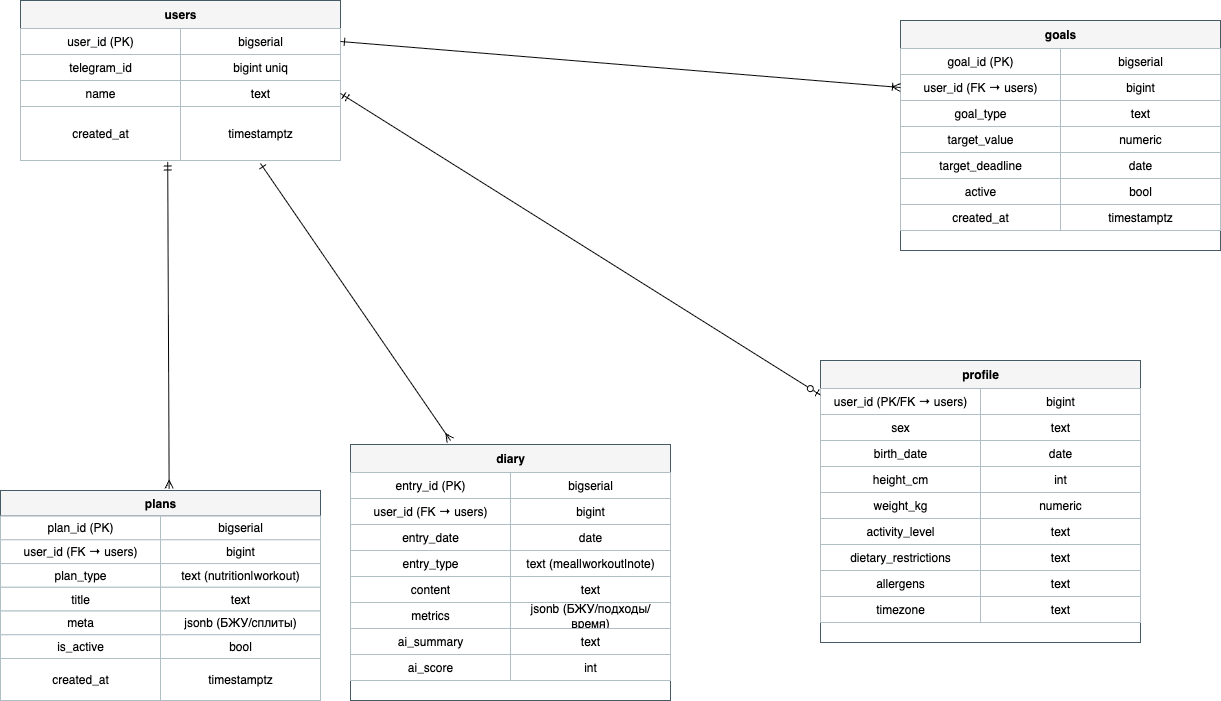

The diagram above was exported from draw.io. Its source (the exported page's mxGraphModel, read from the mxfile embedded in the PNG):
<mxGraphModel dx="1412" dy="1200" grid="1" gridSize="10" guides="1" tooltips="1" connect="1" arrows="1" fold="1" page="1" pageScale="1" pageWidth="850" pageHeight="1100" math="0" shadow="0">
  <root>
    <mxCell id="0" />
    <mxCell id="1" parent="0" />
    <mxCell id="users_container" value="" style="shape=rectangle;rounded=0;whiteSpace=wrap;html=1;strokeColor=#455A64;fillColor=#FFFFFF;" parent="1" vertex="1">
      <mxGeometry x="30" y="60" width="320" height="160" as="geometry" />
    </mxCell>
    <mxCell id="users_header" value="&lt;b&gt;users&lt;/b&gt;" style="shape=rectangle;whiteSpace=wrap;html=1;fillColor=#F5F5F5;strokeColor=#455A64;fontStyle=1;" parent="users_container" vertex="1">
      <mxGeometry width="320" height="28" as="geometry" />
    </mxCell>
    <mxCell id="users_r0_c0" value="user_id (PK)" style="shape=rectangle;whiteSpace=wrap;html=1;strokeColor=#B0BEC5;fillColor=#FFFFFF;" parent="users_container" vertex="1">
      <mxGeometry y="28" width="160" height="26" as="geometry" />
    </mxCell>
    <mxCell id="users_r0_c1" value="bigserial" style="shape=rectangle;whiteSpace=wrap;html=1;strokeColor=#B0BEC5;fillColor=#FFFFFF;" parent="users_container" vertex="1">
      <mxGeometry x="160" y="28" width="160" height="26" as="geometry" />
    </mxCell>
    <mxCell id="users_r1_c0" value="telegram_id" style="shape=rectangle;whiteSpace=wrap;html=1;strokeColor=#B0BEC5;fillColor=#FFFFFF;" parent="users_container" vertex="1">
      <mxGeometry y="54" width="160" height="26" as="geometry" />
    </mxCell>
    <mxCell id="users_r1_c1" value="bigint uniq" style="shape=rectangle;whiteSpace=wrap;html=1;strokeColor=#B0BEC5;fillColor=#FFFFFF;" parent="users_container" vertex="1">
      <mxGeometry x="160" y="54" width="160" height="26" as="geometry" />
    </mxCell>
    <mxCell id="users_r2_c0" value="name" style="shape=rectangle;whiteSpace=wrap;html=1;strokeColor=#B0BEC5;fillColor=#FFFFFF;" parent="users_container" vertex="1">
      <mxGeometry y="80" width="160" height="26" as="geometry" />
    </mxCell>
    <mxCell id="users_r2_c1" value="text" style="shape=rectangle;whiteSpace=wrap;html=1;strokeColor=#B0BEC5;fillColor=#FFFFFF;" parent="users_container" vertex="1">
      <mxGeometry x="160" y="80" width="160" height="26" as="geometry" />
    </mxCell>
    <mxCell id="users_r3_c0" value="created_at" style="shape=rectangle;whiteSpace=wrap;html=1;strokeColor=#B0BEC5;fillColor=#FFFFFF;" parent="users_container" vertex="1">
      <mxGeometry y="106" width="160" height="54" as="geometry" />
    </mxCell>
    <mxCell id="users_r3_c1" value="timestamptz" style="shape=rectangle;whiteSpace=wrap;html=1;strokeColor=#B0BEC5;fillColor=#FFFFFF;" parent="users_container" vertex="1">
      <mxGeometry x="160" y="106" width="160" height="54" as="geometry" />
    </mxCell>
    <mxCell id="profile_container" value="" style="shape=rectangle;rounded=0;whiteSpace=wrap;html=1;strokeColor=#455A64;fillColor=#FFFFFF;" parent="1" vertex="1">
      <mxGeometry x="830" y="420" width="320" height="282" as="geometry" />
    </mxCell>
    <mxCell id="profile_header" value="&lt;b&gt;profile&lt;/b&gt;" style="shape=rectangle;whiteSpace=wrap;html=1;fillColor=#F5F5F5;strokeColor=#455A64;fontStyle=1;" parent="profile_container" vertex="1">
      <mxGeometry width="320" height="28" as="geometry" />
    </mxCell>
    <mxCell id="profile_r0_c0" value="user_id (PK/FK → users)" style="shape=rectangle;whiteSpace=wrap;html=1;strokeColor=#B0BEC5;fillColor=#FFFFFF;" parent="profile_container" vertex="1">
      <mxGeometry y="28" width="160" height="26" as="geometry" />
    </mxCell>
    <mxCell id="profile_r0_c1" value="bigint" style="shape=rectangle;whiteSpace=wrap;html=1;strokeColor=#B0BEC5;fillColor=#FFFFFF;" parent="profile_container" vertex="1">
      <mxGeometry x="160" y="28" width="160" height="26" as="geometry" />
    </mxCell>
    <mxCell id="profile_r1_c0" value="sex" style="shape=rectangle;whiteSpace=wrap;html=1;strokeColor=#B0BEC5;fillColor=#FFFFFF;" parent="profile_container" vertex="1">
      <mxGeometry y="54" width="160" height="26" as="geometry" />
    </mxCell>
    <mxCell id="profile_r1_c1" value="text" style="shape=rectangle;whiteSpace=wrap;html=1;strokeColor=#B0BEC5;fillColor=#FFFFFF;" parent="profile_container" vertex="1">
      <mxGeometry x="160" y="54" width="160" height="26" as="geometry" />
    </mxCell>
    <mxCell id="profile_r2_c0" value="birth_date" style="shape=rectangle;whiteSpace=wrap;html=1;strokeColor=#B0BEC5;fillColor=#FFFFFF;" parent="profile_container" vertex="1">
      <mxGeometry y="80" width="160" height="26" as="geometry" />
    </mxCell>
    <mxCell id="profile_r2_c1" value="date" style="shape=rectangle;whiteSpace=wrap;html=1;strokeColor=#B0BEC5;fillColor=#FFFFFF;" parent="profile_container" vertex="1">
      <mxGeometry x="160" y="80" width="160" height="26" as="geometry" />
    </mxCell>
    <mxCell id="profile_r3_c0" value="height_cm" style="shape=rectangle;whiteSpace=wrap;html=1;strokeColor=#B0BEC5;fillColor=#FFFFFF;" parent="profile_container" vertex="1">
      <mxGeometry y="106" width="160" height="26" as="geometry" />
    </mxCell>
    <mxCell id="profile_r3_c1" value="int" style="shape=rectangle;whiteSpace=wrap;html=1;strokeColor=#B0BEC5;fillColor=#FFFFFF;" parent="profile_container" vertex="1">
      <mxGeometry x="160" y="106" width="160" height="26" as="geometry" />
    </mxCell>
    <mxCell id="profile_r4_c0" value="weight_kg" style="shape=rectangle;whiteSpace=wrap;html=1;strokeColor=#B0BEC5;fillColor=#FFFFFF;" parent="profile_container" vertex="1">
      <mxGeometry y="132" width="160" height="26" as="geometry" />
    </mxCell>
    <mxCell id="profile_r4_c1" value="numeric" style="shape=rectangle;whiteSpace=wrap;html=1;strokeColor=#B0BEC5;fillColor=#FFFFFF;" parent="profile_container" vertex="1">
      <mxGeometry x="160" y="132" width="160" height="26" as="geometry" />
    </mxCell>
    <mxCell id="profile_r5_c0" value="activity_level" style="shape=rectangle;whiteSpace=wrap;html=1;strokeColor=#B0BEC5;fillColor=#FFFFFF;" parent="profile_container" vertex="1">
      <mxGeometry y="158" width="160" height="26" as="geometry" />
    </mxCell>
    <mxCell id="profile_r5_c1" value="text" style="shape=rectangle;whiteSpace=wrap;html=1;strokeColor=#B0BEC5;fillColor=#FFFFFF;" parent="profile_container" vertex="1">
      <mxGeometry x="160" y="158" width="160" height="26" as="geometry" />
    </mxCell>
    <mxCell id="profile_r6_c0" value="dietary_restrictions" style="shape=rectangle;whiteSpace=wrap;html=1;strokeColor=#B0BEC5;fillColor=#FFFFFF;" parent="profile_container" vertex="1">
      <mxGeometry y="184" width="160" height="26" as="geometry" />
    </mxCell>
    <mxCell id="profile_r6_c1" value="text" style="shape=rectangle;whiteSpace=wrap;html=1;strokeColor=#B0BEC5;fillColor=#FFFFFF;" parent="profile_container" vertex="1">
      <mxGeometry x="160" y="184" width="160" height="26" as="geometry" />
    </mxCell>
    <mxCell id="profile_r7_c0" value="allergens" style="shape=rectangle;whiteSpace=wrap;html=1;strokeColor=#B0BEC5;fillColor=#FFFFFF;" parent="profile_container" vertex="1">
      <mxGeometry y="210" width="160" height="26" as="geometry" />
    </mxCell>
    <mxCell id="profile_r7_c1" value="text" style="shape=rectangle;whiteSpace=wrap;html=1;strokeColor=#B0BEC5;fillColor=#FFFFFF;" parent="profile_container" vertex="1">
      <mxGeometry x="160" y="210" width="160" height="26" as="geometry" />
    </mxCell>
    <mxCell id="profile_r8_c0" value="timezone" style="shape=rectangle;whiteSpace=wrap;html=1;strokeColor=#B0BEC5;fillColor=#FFFFFF;" parent="profile_container" vertex="1">
      <mxGeometry y="236" width="160" height="26" as="geometry" />
    </mxCell>
    <mxCell id="profile_r8_c1" value="text" style="shape=rectangle;whiteSpace=wrap;html=1;strokeColor=#B0BEC5;fillColor=#FFFFFF;" parent="profile_container" vertex="1">
      <mxGeometry x="160" y="236" width="160" height="26" as="geometry" />
    </mxCell>
    <mxCell id="goals_container" value="" style="shape=rectangle;rounded=0;whiteSpace=wrap;html=1;strokeColor=#455A64;fillColor=#FFFFFF;" parent="1" vertex="1">
      <mxGeometry x="910" y="80" width="320" height="230" as="geometry" />
    </mxCell>
    <mxCell id="goals_header" value="&lt;b&gt;goals&lt;/b&gt;" style="shape=rectangle;whiteSpace=wrap;html=1;fillColor=#F5F5F5;strokeColor=#455A64;fontStyle=1;" parent="goals_container" vertex="1">
      <mxGeometry width="320" height="28" as="geometry" />
    </mxCell>
    <mxCell id="goals_r0_c0" value="goal_id (PK)" style="shape=rectangle;whiteSpace=wrap;html=1;strokeColor=#B0BEC5;fillColor=#FFFFFF;" parent="goals_container" vertex="1">
      <mxGeometry y="28" width="160" height="26" as="geometry" />
    </mxCell>
    <mxCell id="goals_r0_c1" value="bigserial" style="shape=rectangle;whiteSpace=wrap;html=1;strokeColor=#B0BEC5;fillColor=#FFFFFF;" parent="goals_container" vertex="1">
      <mxGeometry x="160" y="28" width="160" height="26" as="geometry" />
    </mxCell>
    <mxCell id="goals_r1_c0" value="user_id (FK → users)" style="shape=rectangle;whiteSpace=wrap;html=1;strokeColor=#B0BEC5;fillColor=#FFFFFF;" parent="goals_container" vertex="1">
      <mxGeometry y="54" width="160" height="26" as="geometry" />
    </mxCell>
    <mxCell id="goals_r1_c1" value="bigint" style="shape=rectangle;whiteSpace=wrap;html=1;strokeColor=#B0BEC5;fillColor=#FFFFFF;" parent="goals_container" vertex="1">
      <mxGeometry x="160" y="54" width="160" height="26" as="geometry" />
    </mxCell>
    <mxCell id="goals_r2_c0" value="goal_type" style="shape=rectangle;whiteSpace=wrap;html=1;strokeColor=#B0BEC5;fillColor=#FFFFFF;" parent="goals_container" vertex="1">
      <mxGeometry y="80" width="160" height="26" as="geometry" />
    </mxCell>
    <mxCell id="goals_r2_c1" value="text" style="shape=rectangle;whiteSpace=wrap;html=1;strokeColor=#B0BEC5;fillColor=#FFFFFF;" parent="goals_container" vertex="1">
      <mxGeometry x="160" y="80" width="160" height="26" as="geometry" />
    </mxCell>
    <mxCell id="goals_r3_c0" value="target_value" style="shape=rectangle;whiteSpace=wrap;html=1;strokeColor=#B0BEC5;fillColor=#FFFFFF;" parent="goals_container" vertex="1">
      <mxGeometry y="106" width="160" height="26" as="geometry" />
    </mxCell>
    <mxCell id="goals_r3_c1" value="numeric" style="shape=rectangle;whiteSpace=wrap;html=1;strokeColor=#B0BEC5;fillColor=#FFFFFF;" parent="goals_container" vertex="1">
      <mxGeometry x="160" y="106" width="160" height="26" as="geometry" />
    </mxCell>
    <mxCell id="goals_r4_c0" value="target_deadline" style="shape=rectangle;whiteSpace=wrap;html=1;strokeColor=#B0BEC5;fillColor=#FFFFFF;" parent="goals_container" vertex="1">
      <mxGeometry y="132" width="160" height="26" as="geometry" />
    </mxCell>
    <mxCell id="goals_r4_c1" value="date" style="shape=rectangle;whiteSpace=wrap;html=1;strokeColor=#B0BEC5;fillColor=#FFFFFF;" parent="goals_container" vertex="1">
      <mxGeometry x="160" y="132" width="160" height="26" as="geometry" />
    </mxCell>
    <mxCell id="goals_r5_c0" value="active" style="shape=rectangle;whiteSpace=wrap;html=1;strokeColor=#B0BEC5;fillColor=#FFFFFF;" parent="goals_container" vertex="1">
      <mxGeometry y="158" width="160" height="26" as="geometry" />
    </mxCell>
    <mxCell id="goals_r5_c1" value="bool" style="shape=rectangle;whiteSpace=wrap;html=1;strokeColor=#B0BEC5;fillColor=#FFFFFF;" parent="goals_container" vertex="1">
      <mxGeometry x="160" y="158" width="160" height="26" as="geometry" />
    </mxCell>
    <mxCell id="goals_r6_c0" value="created_at" style="shape=rectangle;whiteSpace=wrap;html=1;strokeColor=#B0BEC5;fillColor=#FFFFFF;" parent="goals_container" vertex="1">
      <mxGeometry y="184" width="160" height="26" as="geometry" />
    </mxCell>
    <mxCell id="goals_r6_c1" value="timestamptz" style="shape=rectangle;whiteSpace=wrap;html=1;strokeColor=#B0BEC5;fillColor=#FFFFFF;" parent="goals_container" vertex="1">
      <mxGeometry x="160" y="184" width="160" height="26" as="geometry" />
    </mxCell>
    <mxCell id="plans_container" value="" style="shape=rectangle;rounded=0;whiteSpace=wrap;html=1;strokeColor=#455A64;fillColor=#FFFFFF;" parent="1" vertex="1">
      <mxGeometry x="10" y="550" width="320" height="210" as="geometry" />
    </mxCell>
    <mxCell id="plans_header" value="&lt;b&gt;plans&lt;/b&gt;" style="shape=rectangle;whiteSpace=wrap;html=1;fillColor=#F5F5F5;strokeColor=#455A64;fontStyle=1;" parent="plans_container" vertex="1">
      <mxGeometry width="320" height="25.565217391304348" as="geometry" />
    </mxCell>
    <mxCell id="plans_r0_c0" value="plan_id (PK)" style="shape=rectangle;whiteSpace=wrap;html=1;strokeColor=#B0BEC5;fillColor=#FFFFFF;" parent="plans_container" vertex="1">
      <mxGeometry y="25.565217391304348" width="160" height="23.739130434782606" as="geometry" />
    </mxCell>
    <mxCell id="plans_r0_c1" value="bigserial" style="shape=rectangle;whiteSpace=wrap;html=1;strokeColor=#B0BEC5;fillColor=#FFFFFF;" parent="plans_container" vertex="1">
      <mxGeometry x="160" y="25.565217391304348" width="160" height="23.739130434782606" as="geometry" />
    </mxCell>
    <mxCell id="plans_r1_c0" value="user_id (FK → users)" style="shape=rectangle;whiteSpace=wrap;html=1;strokeColor=#B0BEC5;fillColor=#FFFFFF;" parent="plans_container" vertex="1">
      <mxGeometry y="49.30434782608695" width="160" height="23.739130434782606" as="geometry" />
    </mxCell>
    <mxCell id="plans_r1_c1" value="bigint" style="shape=rectangle;whiteSpace=wrap;html=1;strokeColor=#B0BEC5;fillColor=#FFFFFF;" parent="plans_container" vertex="1">
      <mxGeometry x="160" y="49.30434782608695" width="160" height="23.739130434782606" as="geometry" />
    </mxCell>
    <mxCell id="plans_r2_c0" value="plan_type" style="shape=rectangle;whiteSpace=wrap;html=1;strokeColor=#B0BEC5;fillColor=#FFFFFF;" parent="plans_container" vertex="1">
      <mxGeometry y="73.04347826086956" width="160" height="23.739130434782606" as="geometry" />
    </mxCell>
    <mxCell id="plans_r2_c1" value="text (nutrition|workout)" style="shape=rectangle;whiteSpace=wrap;html=1;strokeColor=#B0BEC5;fillColor=#FFFFFF;" parent="plans_container" vertex="1">
      <mxGeometry x="160" y="73.04347826086956" width="160" height="23.739130434782606" as="geometry" />
    </mxCell>
    <mxCell id="plans_r3_c0" value="title" style="shape=rectangle;whiteSpace=wrap;html=1;strokeColor=#B0BEC5;fillColor=#FFFFFF;" parent="plans_container" vertex="1">
      <mxGeometry y="96.78260869565217" width="160" height="23.739130434782606" as="geometry" />
    </mxCell>
    <mxCell id="plans_r3_c1" value="text" style="shape=rectangle;whiteSpace=wrap;html=1;strokeColor=#B0BEC5;fillColor=#FFFFFF;" parent="plans_container" vertex="1">
      <mxGeometry x="160" y="96.78260869565217" width="160" height="23.739130434782606" as="geometry" />
    </mxCell>
    <mxCell id="plans_r4_c0" value="meta" style="shape=rectangle;whiteSpace=wrap;html=1;strokeColor=#B0BEC5;fillColor=#FFFFFF;" parent="plans_container" vertex="1">
      <mxGeometry y="120.52173913043478" width="160" height="23.739130434782606" as="geometry" />
    </mxCell>
    <mxCell id="plans_r4_c1" value="jsonb (БЖУ/сплиты)" style="shape=rectangle;whiteSpace=wrap;html=1;strokeColor=#B0BEC5;fillColor=#FFFFFF;" parent="plans_container" vertex="1">
      <mxGeometry x="160" y="120.52173913043478" width="160" height="23.739130434782606" as="geometry" />
    </mxCell>
    <mxCell id="plans_r5_c0" value="is_active" style="shape=rectangle;whiteSpace=wrap;html=1;strokeColor=#B0BEC5;fillColor=#FFFFFF;" parent="plans_container" vertex="1">
      <mxGeometry y="144.26086956521738" width="160" height="23.739130434782606" as="geometry" />
    </mxCell>
    <mxCell id="plans_r5_c1" value="bool" style="shape=rectangle;whiteSpace=wrap;html=1;strokeColor=#B0BEC5;fillColor=#FFFFFF;" parent="plans_container" vertex="1">
      <mxGeometry x="160" y="144.26086956521738" width="160" height="23.739130434782606" as="geometry" />
    </mxCell>
    <mxCell id="plans_r6_c0" value="created_at" style="shape=rectangle;whiteSpace=wrap;html=1;strokeColor=#B0BEC5;fillColor=#FFFFFF;" parent="plans_container" vertex="1">
      <mxGeometry y="168" width="160" height="42" as="geometry" />
    </mxCell>
    <mxCell id="plans_r6_c1" value="timestamptz" style="shape=rectangle;whiteSpace=wrap;html=1;strokeColor=#B0BEC5;fillColor=#FFFFFF;" parent="plans_container" vertex="1">
      <mxGeometry x="160" y="168" width="160" height="42" as="geometry" />
    </mxCell>
    <mxCell id="diary_container" value="" style="shape=rectangle;rounded=0;whiteSpace=wrap;html=1;strokeColor=#455A64;fillColor=#FFFFFF;" parent="1" vertex="1">
      <mxGeometry x="360" y="504" width="320" height="256" as="geometry" />
    </mxCell>
    <mxCell id="diary_header" value="&lt;b&gt;diary&lt;/b&gt;" style="shape=rectangle;whiteSpace=wrap;html=1;fillColor=#F5F5F5;strokeColor=#455A64;fontStyle=1;" parent="diary_container" vertex="1">
      <mxGeometry width="320" height="28" as="geometry" />
    </mxCell>
    <mxCell id="diary_r0_c0" value="entry_id (PK)" style="shape=rectangle;whiteSpace=wrap;html=1;strokeColor=#B0BEC5;fillColor=#FFFFFF;" parent="diary_container" vertex="1">
      <mxGeometry y="28" width="160" height="26" as="geometry" />
    </mxCell>
    <mxCell id="diary_r0_c1" value="bigserial" style="shape=rectangle;whiteSpace=wrap;html=1;strokeColor=#B0BEC5;fillColor=#FFFFFF;" parent="diary_container" vertex="1">
      <mxGeometry x="160" y="28" width="160" height="26" as="geometry" />
    </mxCell>
    <mxCell id="diary_r1_c0" value="user_id (FK → users)" style="shape=rectangle;whiteSpace=wrap;html=1;strokeColor=#B0BEC5;fillColor=#FFFFFF;" parent="diary_container" vertex="1">
      <mxGeometry y="54" width="160" height="26" as="geometry" />
    </mxCell>
    <mxCell id="diary_r1_c1" value="bigint" style="shape=rectangle;whiteSpace=wrap;html=1;strokeColor=#B0BEC5;fillColor=#FFFFFF;" parent="diary_container" vertex="1">
      <mxGeometry x="160" y="54" width="160" height="26" as="geometry" />
    </mxCell>
    <mxCell id="diary_r2_c0" value="entry_date" style="shape=rectangle;whiteSpace=wrap;html=1;strokeColor=#B0BEC5;fillColor=#FFFFFF;" parent="diary_container" vertex="1">
      <mxGeometry y="80" width="160" height="26" as="geometry" />
    </mxCell>
    <mxCell id="diary_r2_c1" value="date" style="shape=rectangle;whiteSpace=wrap;html=1;strokeColor=#B0BEC5;fillColor=#FFFFFF;" parent="diary_container" vertex="1">
      <mxGeometry x="160" y="80" width="160" height="26" as="geometry" />
    </mxCell>
    <mxCell id="diary_r3_c0" value="entry_type" style="shape=rectangle;whiteSpace=wrap;html=1;strokeColor=#B0BEC5;fillColor=#FFFFFF;" parent="diary_container" vertex="1">
      <mxGeometry y="106" width="160" height="26" as="geometry" />
    </mxCell>
    <mxCell id="diary_r3_c1" value="text (meal|workout|note)" style="shape=rectangle;whiteSpace=wrap;html=1;strokeColor=#B0BEC5;fillColor=#FFFFFF;" parent="diary_container" vertex="1">
      <mxGeometry x="160" y="106" width="160" height="26" as="geometry" />
    </mxCell>
    <mxCell id="diary_r4_c0" value="content" style="shape=rectangle;whiteSpace=wrap;html=1;strokeColor=#B0BEC5;fillColor=#FFFFFF;" parent="diary_container" vertex="1">
      <mxGeometry y="132" width="160" height="26" as="geometry" />
    </mxCell>
    <mxCell id="diary_r4_c1" value="text" style="shape=rectangle;whiteSpace=wrap;html=1;strokeColor=#B0BEC5;fillColor=#FFFFFF;" parent="diary_container" vertex="1">
      <mxGeometry x="160" y="132" width="160" height="26" as="geometry" />
    </mxCell>
    <mxCell id="diary_r5_c0" value="metrics" style="shape=rectangle;whiteSpace=wrap;html=1;strokeColor=#B0BEC5;fillColor=#FFFFFF;" parent="diary_container" vertex="1">
      <mxGeometry y="158" width="160" height="26" as="geometry" />
    </mxCell>
    <mxCell id="diary_r5_c1" value="jsonb (БЖУ/подходы/время)" style="shape=rectangle;whiteSpace=wrap;html=1;strokeColor=#B0BEC5;fillColor=#FFFFFF;" parent="diary_container" vertex="1">
      <mxGeometry x="160" y="158" width="160" height="26" as="geometry" />
    </mxCell>
    <mxCell id="diary_r6_c0" value="ai_summary" style="shape=rectangle;whiteSpace=wrap;html=1;strokeColor=#B0BEC5;fillColor=#FFFFFF;" parent="diary_container" vertex="1">
      <mxGeometry y="184" width="160" height="26" as="geometry" />
    </mxCell>
    <mxCell id="diary_r6_c1" value="text" style="shape=rectangle;whiteSpace=wrap;html=1;strokeColor=#B0BEC5;fillColor=#FFFFFF;" parent="diary_container" vertex="1">
      <mxGeometry x="160" y="184" width="160" height="26" as="geometry" />
    </mxCell>
    <mxCell id="diary_r7_c0" value="ai_score" style="shape=rectangle;whiteSpace=wrap;html=1;strokeColor=#B0BEC5;fillColor=#FFFFFF;" parent="diary_container" vertex="1">
      <mxGeometry y="210" width="160" height="26" as="geometry" />
    </mxCell>
    <mxCell id="diary_r7_c1" value="int" style="shape=rectangle;whiteSpace=wrap;html=1;strokeColor=#B0BEC5;fillColor=#FFFFFF;" parent="diary_container" vertex="1">
      <mxGeometry x="160" y="210" width="160" height="26" as="geometry" />
    </mxCell>
    <mxCell id="0jNlccR1HJKdX8bQbP3s-4" value="" style="fontSize=12;html=1;endArrow=ERone;endFill=1;rounded=0;exitX=0;exitY=0.5;exitDx=0;exitDy=0;entryX=1;entryY=0.5;entryDx=0;entryDy=0;startArrow=ERoneToMany;startFill=0;" edge="1" parent="1" source="goals_r1_c0" target="users_r0_c1">
      <mxGeometry width="100" height="100" relative="1" as="geometry">
        <mxPoint x="980" y="280" as="sourcePoint" />
        <mxPoint x="360" y="130" as="targetPoint" />
      </mxGeometry>
    </mxCell>
    <mxCell id="0jNlccR1HJKdX8bQbP3s-5" value="" style="fontSize=12;html=1;endArrow=ERmandOne;endFill=0;rounded=0;entryX=0.46;entryY=1.009;entryDx=0;entryDy=0;entryPerimeter=0;exitX=0.527;exitY=-0.078;exitDx=0;exitDy=0;exitPerimeter=0;startArrow=ERmany;startFill=0;" edge="1" parent="1" source="plans_header" target="users_container">
      <mxGeometry width="100" height="100" relative="1" as="geometry">
        <mxPoint x="177" y="540" as="sourcePoint" />
        <mxPoint x="160" y="400" as="targetPoint" />
      </mxGeometry>
    </mxCell>
    <mxCell id="0jNlccR1HJKdX8bQbP3s-8" value="" style="fontSize=12;html=1;endArrow=ERone;endFill=1;rounded=0;entryX=0.46;entryY=1.009;entryDx=0;entryDy=0;entryPerimeter=0;startArrow=ERmany;startFill=0;" edge="1" parent="1">
      <mxGeometry width="100" height="100" relative="1" as="geometry">
        <mxPoint x="460" y="500" as="sourcePoint" />
        <mxPoint x="270" y="223" as="targetPoint" />
      </mxGeometry>
    </mxCell>
    <mxCell id="0jNlccR1HJKdX8bQbP3s-10" value="" style="fontSize=12;html=1;endArrow=ERmandOne;rounded=0;entryX=1;entryY=0.5;entryDx=0;entryDy=0;exitX=0;exitY=0.25;exitDx=0;exitDy=0;endFill=0;startArrow=ERzeroToOne;startFill=0;" edge="1" parent="1" source="profile_r0_c0" target="users_r2_c1">
      <mxGeometry width="100" height="100" relative="1" as="geometry">
        <mxPoint x="680" y="240" as="sourcePoint" />
        <mxPoint x="510" y="210" as="targetPoint" />
      </mxGeometry>
    </mxCell>
  </root>
</mxGraphModel>